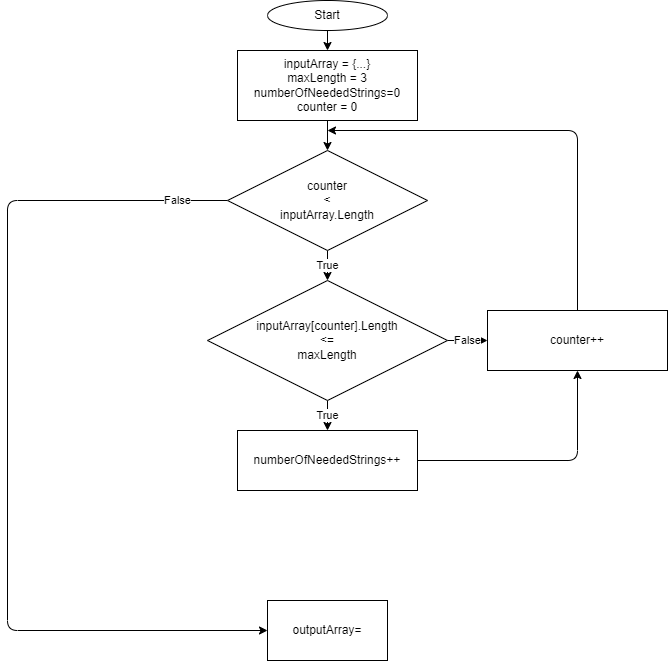

The diagram above was exported from draw.io. Its source (the exported page's mxGraphModel, read from the mxfile embedded in the PNG):
<mxGraphModel dx="981" dy="564" grid="1" gridSize="10" guides="1" tooltips="1" connect="1" arrows="1" fold="1" page="1" pageScale="1" pageWidth="827" pageHeight="1169" math="0" shadow="0">
  <root>
    <mxCell id="0" />
    <mxCell id="1" parent="0" />
    <mxCell id="13" style="edgeStyle=none;html=1;entryX=0.5;entryY=0;entryDx=0;entryDy=0;exitX=0.5;exitY=1;exitDx=0;exitDy=0;" edge="1" parent="1" source="2" target="3">
      <mxGeometry relative="1" as="geometry">
        <mxPoint x="440" y="50" as="sourcePoint" />
      </mxGeometry>
    </mxCell>
    <mxCell id="2" value="Start" style="ellipse;whiteSpace=wrap;html=1;" vertex="1" parent="1">
      <mxGeometry x="380" y="10" width="120" height="30" as="geometry" />
    </mxCell>
    <mxCell id="14" value="" style="edgeStyle=none;html=1;" edge="1" parent="1" source="3" target="4">
      <mxGeometry relative="1" as="geometry" />
    </mxCell>
    <mxCell id="3" value="inputArray = {...}&lt;br&gt;maxLength = 3&lt;br&gt;numberOfNeededStrings=0&lt;br&gt;counter = 0" style="rounded=0;whiteSpace=wrap;html=1;" vertex="1" parent="1">
      <mxGeometry x="350" y="60" width="180" height="70" as="geometry" />
    </mxCell>
    <mxCell id="15" value="True" style="edgeStyle=none;html=1;" edge="1" parent="1" source="4" target="5">
      <mxGeometry relative="1" as="geometry" />
    </mxCell>
    <mxCell id="23" value="False" style="edgeStyle=none;html=1;" edge="1" parent="1" source="4" target="22">
      <mxGeometry x="-0.8901" relative="1" as="geometry">
        <Array as="points">
          <mxPoint x="120" y="210" />
          <mxPoint x="120" y="640" />
        </Array>
        <mxPoint as="offset" />
      </mxGeometry>
    </mxCell>
    <mxCell id="4" value="counter&lt;br&gt;&amp;lt;&lt;br&gt;inputArray.Length" style="rhombus;whiteSpace=wrap;html=1;" vertex="1" parent="1">
      <mxGeometry x="340" y="160" width="200" height="100" as="geometry" />
    </mxCell>
    <mxCell id="16" value="True" style="edgeStyle=none;html=1;" edge="1" parent="1" source="5" target="6">
      <mxGeometry relative="1" as="geometry" />
    </mxCell>
    <mxCell id="17" value="False" style="edgeStyle=none;html=1;" edge="1" parent="1" source="5" target="7">
      <mxGeometry relative="1" as="geometry" />
    </mxCell>
    <mxCell id="5" value="inputArray[counter].Length&lt;br&gt;&amp;lt;=&lt;br&gt;maxLength" style="rhombus;whiteSpace=wrap;html=1;" vertex="1" parent="1">
      <mxGeometry x="320" y="290" width="240" height="120" as="geometry" />
    </mxCell>
    <mxCell id="19" value="" style="edgeStyle=none;html=1;entryX=0.5;entryY=1;entryDx=0;entryDy=0;" edge="1" parent="1" source="6" target="7">
      <mxGeometry relative="1" as="geometry">
        <mxPoint x="660" y="460" as="targetPoint" />
        <Array as="points">
          <mxPoint x="690" y="470" />
        </Array>
      </mxGeometry>
    </mxCell>
    <mxCell id="6" value="numberOfNeededStrings++" style="rounded=0;whiteSpace=wrap;html=1;" vertex="1" parent="1">
      <mxGeometry x="350" y="440" width="180" height="60" as="geometry" />
    </mxCell>
    <mxCell id="25" value="" style="edgeStyle=none;html=1;" edge="1" parent="1" source="7">
      <mxGeometry relative="1" as="geometry">
        <mxPoint x="440" y="140" as="targetPoint" />
        <Array as="points">
          <mxPoint x="690" y="140" />
        </Array>
      </mxGeometry>
    </mxCell>
    <mxCell id="7" value="counter++" style="rounded=0;whiteSpace=wrap;html=1;" vertex="1" parent="1">
      <mxGeometry x="600" y="320" width="180" height="60" as="geometry" />
    </mxCell>
    <mxCell id="22" value="outputArray=" style="whiteSpace=wrap;html=1;" vertex="1" parent="1">
      <mxGeometry x="380" y="610" width="120" height="60" as="geometry" />
    </mxCell>
  </root>
</mxGraphModel>